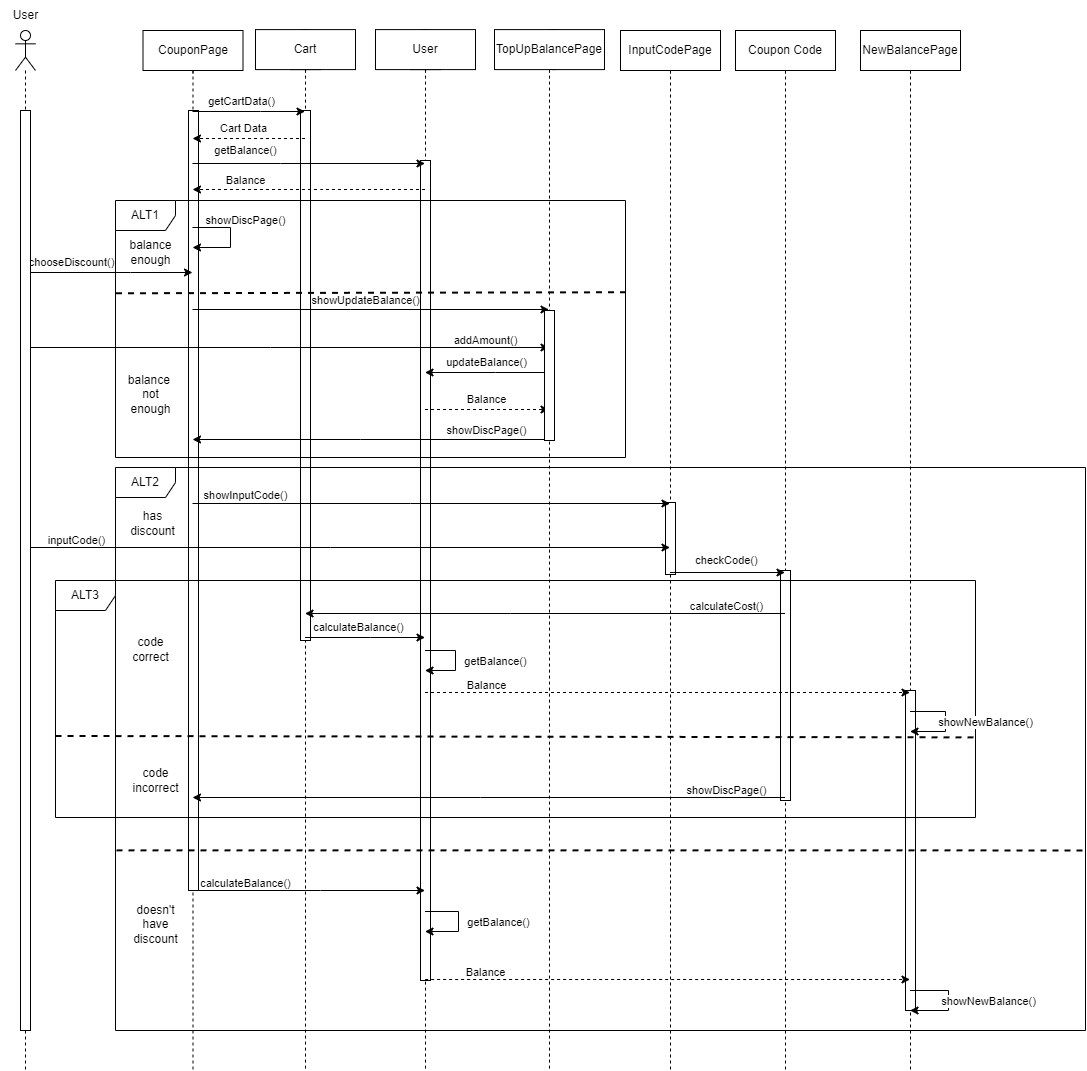

The diagram above was exported from draw.io. Its source (the exported page's mxGraphModel, read from the mxfile embedded in the PNG):
<mxGraphModel dx="1418" dy="828" grid="1" gridSize="10" guides="1" tooltips="1" connect="1" arrows="1" fold="1" page="1" pageScale="1" pageWidth="1169" pageHeight="827" math="0" shadow="0">
  <root>
    <mxCell id="0" />
    <mxCell id="1" parent="0" />
    <mxCell id="swWhOMBi9cK1xBVYy2Jj-80" value="" style="shape=umlLifeline;perimeter=lifelinePerimeter;whiteSpace=wrap;html=1;container=1;dropTarget=0;collapsible=0;recursiveResize=0;outlineConnect=0;portConstraint=eastwest;newEdgeStyle={&quot;edgeStyle&quot;:&quot;elbowEdgeStyle&quot;,&quot;elbow&quot;:&quot;vertical&quot;,&quot;curved&quot;:0,&quot;rounded&quot;:0};participant=umlBoundary;" parent="1" vertex="1">
      <mxGeometry x="1240" y="320" width="50" height="1040" as="geometry" />
    </mxCell>
    <mxCell id="swWhOMBi9cK1xBVYy2Jj-81" value="" style="shape=umlLifeline;perimeter=lifelinePerimeter;whiteSpace=wrap;html=1;container=1;dropTarget=0;collapsible=0;recursiveResize=0;outlineConnect=0;portConstraint=eastwest;newEdgeStyle={&quot;edgeStyle&quot;:&quot;elbowEdgeStyle&quot;,&quot;elbow&quot;:&quot;vertical&quot;,&quot;curved&quot;:0,&quot;rounded&quot;:0};participant=umlBoundary;" parent="1" vertex="1">
      <mxGeometry x="1119" y="319.1" width="50" height="1040.9" as="geometry" />
    </mxCell>
    <mxCell id="swWhOMBi9cK1xBVYy2Jj-82" value="" style="shape=umlLifeline;perimeter=lifelinePerimeter;whiteSpace=wrap;html=1;container=1;dropTarget=0;collapsible=0;recursiveResize=0;outlineConnect=0;portConstraint=eastwest;newEdgeStyle={&quot;edgeStyle&quot;:&quot;elbowEdgeStyle&quot;,&quot;elbow&quot;:&quot;vertical&quot;,&quot;curved&quot;:0,&quot;rounded&quot;:0};participant=umlBoundary;" parent="1" vertex="1">
      <mxGeometry x="762.5" y="320" width="50" height="1040" as="geometry" />
    </mxCell>
    <mxCell id="swWhOMBi9cK1xBVYy2Jj-83" value="" style="shape=umlLifeline;perimeter=lifelinePerimeter;whiteSpace=wrap;html=1;container=1;dropTarget=0;collapsible=0;recursiveResize=0;outlineConnect=0;portConstraint=eastwest;newEdgeStyle={&quot;edgeStyle&quot;:&quot;elbowEdgeStyle&quot;,&quot;elbow&quot;:&quot;vertical&quot;,&quot;curved&quot;:0,&quot;rounded&quot;:0};participant=umlEntity;" parent="1" vertex="1">
      <mxGeometry x="880" y="319.1" width="40" height="1040.9" as="geometry" />
    </mxCell>
    <mxCell id="swWhOMBi9cK1xBVYy2Jj-84" value="" style="shape=umlLifeline;perimeter=lifelinePerimeter;whiteSpace=wrap;html=1;container=1;dropTarget=0;collapsible=0;recursiveResize=0;outlineConnect=0;portConstraint=eastwest;newEdgeStyle={&quot;edgeStyle&quot;:&quot;elbowEdgeStyle&quot;,&quot;elbow&quot;:&quot;vertical&quot;,&quot;curved&quot;:0,&quot;rounded&quot;:0};participant=umlEntity;size=40;" parent="1" vertex="1">
      <mxGeometry x="1000" y="319.1" width="40" height="1040.9" as="geometry" />
    </mxCell>
    <mxCell id="swWhOMBi9cK1xBVYy2Jj-85" value="" style="shape=umlLifeline;perimeter=lifelinePerimeter;whiteSpace=wrap;html=1;container=1;dropTarget=0;collapsible=0;recursiveResize=0;outlineConnect=0;portConstraint=eastwest;newEdgeStyle={&quot;edgeStyle&quot;:&quot;elbowEdgeStyle&quot;,&quot;elbow&quot;:&quot;vertical&quot;,&quot;curved&quot;:0,&quot;rounded&quot;:0};participant=umlBoundary;" parent="1" vertex="1">
      <mxGeometry x="1480" y="320" width="50" height="1040" as="geometry" />
    </mxCell>
    <mxCell id="swWhOMBi9cK1xBVYy2Jj-86" value="" style="shape=umlLifeline;perimeter=lifelinePerimeter;whiteSpace=wrap;html=1;container=1;dropTarget=0;collapsible=0;recursiveResize=0;outlineConnect=0;portConstraint=eastwest;newEdgeStyle={&quot;edgeStyle&quot;:&quot;elbowEdgeStyle&quot;,&quot;elbow&quot;:&quot;vertical&quot;,&quot;curved&quot;:0,&quot;rounded&quot;:0};participant=umlEntity;" parent="1" vertex="1">
      <mxGeometry x="1360" y="320" width="40" height="1040" as="geometry" />
    </mxCell>
    <mxCell id="IK8IRVJrMrATGc9QWltt-18" value="" style="html=1;points=[];perimeter=orthogonalPerimeter;" parent="1" vertex="1">
      <mxGeometry x="783" y="400" width="10" height="780" as="geometry" />
    </mxCell>
    <mxCell id="IK8IRVJrMrATGc9QWltt-19" value="" style="html=1;points=[];perimeter=orthogonalPerimeter;" parent="1" vertex="1">
      <mxGeometry x="895" y="400" width="10" height="530" as="geometry" />
    </mxCell>
    <mxCell id="IK8IRVJrMrATGc9QWltt-20" value="" style="html=1;points=[];perimeter=orthogonalPerimeter;" parent="1" vertex="1">
      <mxGeometry x="1015" y="450" width="10" height="820" as="geometry" />
    </mxCell>
    <mxCell id="IK8IRVJrMrATGc9QWltt-22" value="" style="html=1;points=[];perimeter=orthogonalPerimeter;" parent="1" vertex="1">
      <mxGeometry x="1260" y="792" width="10" height="72" as="geometry" />
    </mxCell>
    <mxCell id="IK8IRVJrMrATGc9QWltt-23" value="" style="html=1;points=[];perimeter=orthogonalPerimeter;" parent="1" vertex="1">
      <mxGeometry x="1375" y="860" width="10" height="230" as="geometry" />
    </mxCell>
    <mxCell id="IK8IRVJrMrATGc9QWltt-24" value="" style="html=1;points=[];perimeter=orthogonalPerimeter;" parent="1" vertex="1">
      <mxGeometry x="1500" y="980" width="10" height="320" as="geometry" />
    </mxCell>
    <mxCell id="swWhOMBi9cK1xBVYy2Jj-110" value="ALT2" style="shape=umlFrame;whiteSpace=wrap;html=1;pointerEvents=0;" parent="1" vertex="1">
      <mxGeometry x="710" y="757" width="970" height="563" as="geometry" />
    </mxCell>
    <mxCell id="swWhOMBi9cK1xBVYy2Jj-114" value="ALT3" style="shape=umlFrame;whiteSpace=wrap;html=1;pointerEvents=0;" parent="1" vertex="1">
      <mxGeometry x="650" y="870" width="920" height="237" as="geometry" />
    </mxCell>
    <mxCell id="swWhOMBi9cK1xBVYy2Jj-97" value="ALT1" style="shape=umlFrame;whiteSpace=wrap;html=1;pointerEvents=0;" parent="1" vertex="1">
      <mxGeometry x="710" y="490" width="510" height="257" as="geometry" />
    </mxCell>
    <mxCell id="swWhOMBi9cK1xBVYy2Jj-100" value="" style="endArrow=none;dashed=1;html=1;rounded=0;exitX=0.001;exitY=0.361;exitDx=0;exitDy=0;exitPerimeter=0;entryX=1.003;entryY=0.357;entryDx=0;entryDy=0;entryPerimeter=0;strokeWidth=2;" parent="1" source="swWhOMBi9cK1xBVYy2Jj-97" target="swWhOMBi9cK1xBVYy2Jj-97" edge="1">
      <mxGeometry width="50" height="50" relative="1" as="geometry">
        <mxPoint x="1095" y="567" as="sourcePoint" />
        <mxPoint x="1145" y="517" as="targetPoint" />
      </mxGeometry>
    </mxCell>
    <mxCell id="swWhOMBi9cK1xBVYy2Jj-79" value="" style="shape=umlLifeline;perimeter=lifelinePerimeter;whiteSpace=wrap;html=1;container=1;dropTarget=0;collapsible=0;recursiveResize=0;outlineConnect=0;portConstraint=eastwest;newEdgeStyle={&quot;edgeStyle&quot;:&quot;elbowEdgeStyle&quot;,&quot;elbow&quot;:&quot;vertical&quot;,&quot;curved&quot;:0,&quot;rounded&quot;:0};participant=umlActor;" parent="1" vertex="1">
      <mxGeometry x="610" y="320" width="20" height="1040" as="geometry" />
    </mxCell>
    <mxCell id="swWhOMBi9cK1xBVYy2Jj-87" value="chooseDiscount()" style="endArrow=classic;html=1;rounded=0;" parent="1" edge="1">
      <mxGeometry x="-0.4371" y="10" width="50" height="50" relative="1" as="geometry">
        <mxPoint x="619.5" y="562" as="sourcePoint" />
        <mxPoint x="787" y="562" as="targetPoint" />
        <Array as="points">
          <mxPoint x="725" y="562" />
        </Array>
        <mxPoint x="-1" as="offset" />
      </mxGeometry>
    </mxCell>
    <mxCell id="swWhOMBi9cK1xBVYy2Jj-88" value="getCartData()" style="endArrow=classic;html=1;rounded=0;" parent="1" edge="1">
      <mxGeometry x="-0.1287" y="10" width="50" height="50" relative="1" as="geometry">
        <mxPoint x="787" y="401" as="sourcePoint" />
        <mxPoint x="899.5" y="401" as="targetPoint" />
        <Array as="points">
          <mxPoint x="855" y="401" />
        </Array>
        <mxPoint as="offset" />
      </mxGeometry>
    </mxCell>
    <mxCell id="swWhOMBi9cK1xBVYy2Jj-89" value="Cart Data" style="endArrow=classic;html=1;rounded=0;dashed=1;" parent="1" edge="1">
      <mxGeometry x="0.1287" y="-10" width="50" height="50" relative="1" as="geometry">
        <mxPoint x="899.5" y="428" as="sourcePoint" />
        <mxPoint x="787" y="428" as="targetPoint" />
        <Array as="points">
          <mxPoint x="855" y="428" />
        </Array>
        <mxPoint x="1" as="offset" />
      </mxGeometry>
    </mxCell>
    <mxCell id="swWhOMBi9cK1xBVYy2Jj-90" value="getBalance()" style="endArrow=classic;html=1;rounded=0;" parent="1" edge="1">
      <mxGeometry x="-0.5441" y="13" width="50" height="50" relative="1" as="geometry">
        <mxPoint x="787" y="453" as="sourcePoint" />
        <mxPoint x="1019.5" y="453" as="targetPoint" />
        <Array as="points">
          <mxPoint x="875" y="453" />
        </Array>
        <mxPoint as="offset" />
      </mxGeometry>
    </mxCell>
    <mxCell id="swWhOMBi9cK1xBVYy2Jj-91" value="Balance" style="endArrow=classic;html=1;rounded=0;dashed=1;" parent="1" edge="1">
      <mxGeometry x="0.5441" y="-9" width="50" height="50" relative="1" as="geometry">
        <mxPoint x="1019.5" y="479" as="sourcePoint" />
        <mxPoint x="787" y="479" as="targetPoint" />
        <Array as="points">
          <mxPoint x="915" y="479" />
        </Array>
        <mxPoint as="offset" />
      </mxGeometry>
    </mxCell>
    <mxCell id="swWhOMBi9cK1xBVYy2Jj-92" value="showDiscPage()" style="endArrow=classic;html=1;rounded=0;" parent="1" source="swWhOMBi9cK1xBVYy2Jj-82" target="swWhOMBi9cK1xBVYy2Jj-82" edge="1">
      <mxGeometry x="-0.2089" y="17" width="50" height="50" relative="1" as="geometry">
        <mxPoint x="995" y="567" as="sourcePoint" />
        <mxPoint x="1045" y="517" as="targetPoint" />
        <Array as="points">
          <mxPoint x="825" y="517" />
          <mxPoint x="825" y="537" />
        </Array>
        <mxPoint x="-2" y="-7" as="offset" />
      </mxGeometry>
    </mxCell>
    <mxCell id="swWhOMBi9cK1xBVYy2Jj-93" value="showUpdateBalance()" style="endArrow=classic;html=1;rounded=0;" parent="1" edge="1">
      <mxGeometry x="-0.0295" y="9" width="50" height="50" relative="1" as="geometry">
        <mxPoint x="787" y="599" as="sourcePoint" />
        <mxPoint x="1143.5" y="599" as="targetPoint" />
        <Array as="points">
          <mxPoint x="945" y="599" />
        </Array>
        <mxPoint as="offset" />
      </mxGeometry>
    </mxCell>
    <mxCell id="swWhOMBi9cK1xBVYy2Jj-94" value="addAmount()" style="endArrow=classic;html=1;rounded=0;" parent="1" source="swWhOMBi9cK1xBVYy2Jj-79" target="swWhOMBi9cK1xBVYy2Jj-81" edge="1">
      <mxGeometry x="0.7576" y="7" width="50" height="50" relative="1" as="geometry">
        <mxPoint x="995" y="567" as="sourcePoint" />
        <mxPoint x="1045" y="517" as="targetPoint" />
        <Array as="points">
          <mxPoint x="865" y="637" />
        </Array>
        <mxPoint as="offset" />
      </mxGeometry>
    </mxCell>
    <mxCell id="swWhOMBi9cK1xBVYy2Jj-96" value="showDiscPage()" style="endArrow=classic;html=1;rounded=0;" parent="1" edge="1">
      <mxGeometry x="-0.6438" y="-9" width="50" height="50" relative="1" as="geometry">
        <mxPoint x="1143.5" y="729" as="sourcePoint" />
        <mxPoint x="787" y="729" as="targetPoint" />
        <Array as="points">
          <mxPoint x="955" y="729" />
        </Array>
        <mxPoint as="offset" />
      </mxGeometry>
    </mxCell>
    <mxCell id="swWhOMBi9cK1xBVYy2Jj-98" value="balance&lt;br&gt;enough" style="text;html=1;align=center;verticalAlign=middle;resizable=0;points=[];autosize=1;strokeColor=none;fillColor=none;" parent="1" vertex="1">
      <mxGeometry x="710" y="521.5" width="70" height="40" as="geometry" />
    </mxCell>
    <mxCell id="swWhOMBi9cK1xBVYy2Jj-99" value="balance&amp;nbsp;&lt;br&gt;not&lt;br style=&quot;border-color: var(--border-color);&quot;&gt;enough" style="text;html=1;align=center;verticalAlign=middle;resizable=0;points=[];autosize=1;strokeColor=none;fillColor=none;" parent="1" vertex="1">
      <mxGeometry x="710" y="654" width="70" height="60" as="geometry" />
    </mxCell>
    <mxCell id="swWhOMBi9cK1xBVYy2Jj-101" value="showInputCode()" style="endArrow=classic;html=1;rounded=0;" parent="1" edge="1">
      <mxGeometry x="-0.778" y="8" width="50" height="50" relative="1" as="geometry">
        <mxPoint x="787" y="793" as="sourcePoint" />
        <mxPoint x="1264.5" y="793" as="targetPoint" />
        <Array as="points">
          <mxPoint x="1005" y="793" />
        </Array>
        <mxPoint as="offset" />
      </mxGeometry>
    </mxCell>
    <mxCell id="swWhOMBi9cK1xBVYy2Jj-102" value="inputCode()" style="endArrow=classic;html=1;rounded=0;" parent="1" edge="1">
      <mxGeometry x="-0.8434" y="7" width="50" height="50" relative="1" as="geometry">
        <mxPoint x="619.5" y="837" as="sourcePoint" />
        <mxPoint x="1264.5" y="837" as="targetPoint" />
        <Array as="points">
          <mxPoint x="925" y="837" />
        </Array>
        <mxPoint as="offset" />
      </mxGeometry>
    </mxCell>
    <mxCell id="swWhOMBi9cK1xBVYy2Jj-103" value="checkCode()" style="endArrow=classic;html=1;rounded=0;" parent="1" edge="1">
      <mxGeometry x="-0.0348" y="12" width="50" height="50" relative="1" as="geometry">
        <mxPoint x="1264.5" y="862" as="sourcePoint" />
        <mxPoint x="1379.5" y="862" as="targetPoint" />
        <Array as="points">
          <mxPoint x="1265" y="862" />
        </Array>
        <mxPoint x="1" as="offset" />
      </mxGeometry>
    </mxCell>
    <mxCell id="swWhOMBi9cK1xBVYy2Jj-104" value="calculateCost()" style="endArrow=classic;html=1;rounded=0;" parent="1" target="swWhOMBi9cK1xBVYy2Jj-83" edge="1">
      <mxGeometry x="-0.7492" y="-7" width="50" height="50" relative="1" as="geometry">
        <mxPoint x="1379.5" y="903" as="sourcePoint" />
        <mxPoint x="905" y="903" as="targetPoint" />
        <Array as="points">
          <mxPoint x="1105" y="903" />
        </Array>
        <mxPoint x="1" as="offset" />
      </mxGeometry>
    </mxCell>
    <mxCell id="swWhOMBi9cK1xBVYy2Jj-105" value="calculateBalance()" style="endArrow=classic;html=1;rounded=0;" parent="1" edge="1">
      <mxGeometry x="-0.0948" y="10" width="50" height="50" relative="1" as="geometry">
        <mxPoint x="899.5" y="927" as="sourcePoint" />
        <mxPoint x="1019.5" y="927" as="targetPoint" />
        <Array as="points">
          <mxPoint x="965" y="927" />
        </Array>
        <mxPoint x="-1" as="offset" />
      </mxGeometry>
    </mxCell>
    <mxCell id="swWhOMBi9cK1xBVYy2Jj-106" value="Balance" style="endArrow=classic;html=1;rounded=0;dashed=1;" parent="1" edge="1">
      <mxGeometry x="-0.7505" y="7" width="50" height="50" relative="1" as="geometry">
        <mxPoint x="1019.5" y="982" as="sourcePoint" />
        <mxPoint x="1504.5" y="982" as="targetPoint" />
        <Array as="points">
          <mxPoint x="1185" y="982" />
        </Array>
        <mxPoint as="offset" />
      </mxGeometry>
    </mxCell>
    <mxCell id="swWhOMBi9cK1xBVYy2Jj-107" value="calculateBalance()" style="endArrow=classic;html=1;rounded=0;" parent="1" edge="1">
      <mxGeometry x="-0.5441" y="7" width="50" height="50" relative="1" as="geometry">
        <mxPoint x="787" y="1180" as="sourcePoint" />
        <mxPoint x="1019.5" y="1180" as="targetPoint" />
        <Array as="points">
          <mxPoint x="915" y="1180" />
        </Array>
        <mxPoint as="offset" />
      </mxGeometry>
    </mxCell>
    <mxCell id="swWhOMBi9cK1xBVYy2Jj-109" value="showDiscPage()" style="endArrow=classic;html=1;rounded=0;" parent="1" source="swWhOMBi9cK1xBVYy2Jj-86" target="swWhOMBi9cK1xBVYy2Jj-82" edge="1">
      <mxGeometry x="-0.7992" y="-7" width="50" height="50" relative="1" as="geometry">
        <mxPoint x="1095" y="767" as="sourcePoint" />
        <mxPoint x="905" y="787" as="targetPoint" />
        <Array as="points">
          <mxPoint x="1075" y="1087" />
        </Array>
        <mxPoint as="offset" />
      </mxGeometry>
    </mxCell>
    <mxCell id="swWhOMBi9cK1xBVYy2Jj-111" value="" style="endArrow=none;dashed=1;html=1;rounded=0;entryX=0.999;entryY=0.65;entryDx=0;entryDy=0;entryPerimeter=0;strokeWidth=2;exitX=0.001;exitY=0.68;exitDx=0;exitDy=0;exitPerimeter=0;" parent="1" source="swWhOMBi9cK1xBVYy2Jj-110" edge="1">
      <mxGeometry width="50" height="50" relative="1" as="geometry">
        <mxPoint x="720" y="1140" as="sourcePoint" />
        <mxPoint x="1679.0300000000002" y="1139.95" as="targetPoint" />
      </mxGeometry>
    </mxCell>
    <mxCell id="swWhOMBi9cK1xBVYy2Jj-112" value="doesn't&lt;br&gt;have&lt;br&gt;discount" style="text;html=1;align=center;verticalAlign=middle;resizable=0;points=[];autosize=1;strokeColor=none;fillColor=none;" parent="1" vertex="1">
      <mxGeometry x="715" y="1184" width="70" height="60" as="geometry" />
    </mxCell>
    <mxCell id="swWhOMBi9cK1xBVYy2Jj-113" value="has&lt;br&gt;discount" style="text;html=1;align=center;verticalAlign=middle;resizable=0;points=[];autosize=1;strokeColor=none;fillColor=none;" parent="1" vertex="1">
      <mxGeometry x="712" y="793" width="70" height="40" as="geometry" />
    </mxCell>
    <mxCell id="swWhOMBi9cK1xBVYy2Jj-115" value="" style="endArrow=none;dashed=1;html=1;rounded=0;exitX=0;exitY=0.656;exitDx=0;exitDy=0;exitPerimeter=0;entryX=1;entryY=0.662;entryDx=0;entryDy=0;entryPerimeter=0;strokeColor=default;strokeWidth=2;" parent="1" source="swWhOMBi9cK1xBVYy2Jj-114" target="swWhOMBi9cK1xBVYy2Jj-114" edge="1">
      <mxGeometry width="50" height="50" relative="1" as="geometry">
        <mxPoint x="717.48" y="1035.6970000000001" as="sourcePoint" />
        <mxPoint x="1559.1599999999999" y="1040.437" as="targetPoint" />
      </mxGeometry>
    </mxCell>
    <mxCell id="swWhOMBi9cK1xBVYy2Jj-116" value="code&lt;br&gt;correct" style="text;html=1;align=center;verticalAlign=middle;resizable=0;points=[];autosize=1;strokeColor=none;fillColor=none;" parent="1" vertex="1">
      <mxGeometry x="715" y="919" width="60" height="40" as="geometry" />
    </mxCell>
    <mxCell id="swWhOMBi9cK1xBVYy2Jj-117" value="code&lt;br&gt;incorrect" style="text;html=1;align=center;verticalAlign=middle;resizable=0;points=[];autosize=1;strokeColor=none;fillColor=none;" parent="1" vertex="1">
      <mxGeometry x="715" y="1050" width="70" height="40" as="geometry" />
    </mxCell>
    <mxCell id="swWhOMBi9cK1xBVYy2Jj-118" value="User" style="text;html=1;align=center;verticalAlign=middle;resizable=0;points=[];autosize=1;strokeColor=none;fillColor=none;" parent="1" vertex="1">
      <mxGeometry x="595" y="290" width="50" height="30" as="geometry" />
    </mxCell>
    <mxCell id="IK8IRVJrMrATGc9QWltt-3" value="CouponPage" style="shape=umlLifeline;perimeter=lifelinePerimeter;whiteSpace=wrap;html=1;container=1;collapsible=0;recursiveResize=0;outlineConnect=0;" parent="1" vertex="1">
      <mxGeometry x="737.5" y="320" width="100" height="43" as="geometry" />
    </mxCell>
    <mxCell id="IK8IRVJrMrATGc9QWltt-4" value="User" style="shape=umlLifeline;perimeter=lifelinePerimeter;whiteSpace=wrap;html=1;container=1;collapsible=0;recursiveResize=0;outlineConnect=0;" parent="1" vertex="1">
      <mxGeometry x="970" y="319.1" width="100" height="43" as="geometry" />
    </mxCell>
    <mxCell id="IK8IRVJrMrATGc9QWltt-5" value="Cart" style="shape=umlLifeline;perimeter=lifelinePerimeter;whiteSpace=wrap;html=1;container=1;collapsible=0;recursiveResize=0;outlineConnect=0;" parent="1" vertex="1">
      <mxGeometry x="850" y="319.1" width="100" height="43" as="geometry" />
    </mxCell>
    <mxCell id="IK8IRVJrMrATGc9QWltt-6" value="Coupon Code" style="shape=umlLifeline;perimeter=lifelinePerimeter;whiteSpace=wrap;html=1;container=1;collapsible=0;recursiveResize=0;outlineConnect=0;" parent="1" vertex="1">
      <mxGeometry x="1330" y="320" width="100" height="43" as="geometry" />
    </mxCell>
    <mxCell id="IK8IRVJrMrATGc9QWltt-7" value="NewBalancePage" style="shape=umlLifeline;perimeter=lifelinePerimeter;whiteSpace=wrap;html=1;container=1;collapsible=0;recursiveResize=0;outlineConnect=0;" parent="1" vertex="1">
      <mxGeometry x="1455" y="320" width="100" height="43" as="geometry" />
    </mxCell>
    <mxCell id="IK8IRVJrMrATGc9QWltt-8" value="updateBalance()" style="endArrow=classic;html=1;rounded=0;strokeWidth=1;" parent="1" edge="1">
      <mxGeometry x="0.0242" y="-10" width="50" height="50" relative="1" as="geometry">
        <mxPoint x="1143.5" y="662" as="sourcePoint" />
        <mxPoint x="1019.5" y="662" as="targetPoint" />
        <Array as="points">
          <mxPoint x="1090" y="662" />
        </Array>
        <mxPoint x="1" as="offset" />
      </mxGeometry>
    </mxCell>
    <mxCell id="IK8IRVJrMrATGc9QWltt-9" value="Balance" style="endArrow=classic;html=1;rounded=0;strokeWidth=1;dashed=1;" parent="1" edge="1">
      <mxGeometry x="-0.0242" y="10" width="50" height="50" relative="1" as="geometry">
        <mxPoint x="1019.5" y="699" as="sourcePoint" />
        <mxPoint x="1143.5" y="699" as="targetPoint" />
        <Array as="points">
          <mxPoint x="1090" y="699" />
        </Array>
        <mxPoint x="1" as="offset" />
      </mxGeometry>
    </mxCell>
    <mxCell id="IK8IRVJrMrATGc9QWltt-10" value="getBalance()" style="endArrow=classic;html=1;rounded=0;strokeWidth=1;" parent="1" source="swWhOMBi9cK1xBVYy2Jj-84" target="swWhOMBi9cK1xBVYy2Jj-84" edge="1">
      <mxGeometry y="40" width="50" height="50" relative="1" as="geometry">
        <mxPoint x="1070" y="960" as="sourcePoint" />
        <mxPoint x="1050" y="980" as="targetPoint" />
        <Array as="points">
          <mxPoint x="1050" y="940" />
          <mxPoint x="1050" y="960" />
        </Array>
        <mxPoint as="offset" />
      </mxGeometry>
    </mxCell>
    <mxCell id="IK8IRVJrMrATGc9QWltt-11" value="showNewBalance()" style="endArrow=classic;html=1;rounded=0;strokeWidth=1;" parent="1" source="swWhOMBi9cK1xBVYy2Jj-85" target="swWhOMBi9cK1xBVYy2Jj-85" edge="1">
      <mxGeometry y="40" width="50" height="50" relative="1" as="geometry">
        <mxPoint x="1509.5" y="1001" as="sourcePoint" />
        <mxPoint x="1509.5" y="1021" as="targetPoint" />
        <Array as="points">
          <mxPoint x="1540" y="1001" />
          <mxPoint x="1540" y="1021" />
        </Array>
        <mxPoint as="offset" />
      </mxGeometry>
    </mxCell>
    <mxCell id="IK8IRVJrMrATGc9QWltt-12" value="getBalance()" style="endArrow=classic;html=1;rounded=0;strokeWidth=1;" parent="1" source="swWhOMBi9cK1xBVYy2Jj-84" target="swWhOMBi9cK1xBVYy2Jj-84" edge="1">
      <mxGeometry y="40" width="50" height="50" relative="1" as="geometry">
        <mxPoint x="1022.5" y="1201" as="sourcePoint" />
        <mxPoint x="1022.5" y="1221" as="targetPoint" />
        <Array as="points">
          <mxPoint x="1053" y="1201" />
          <mxPoint x="1053" y="1221" />
        </Array>
        <mxPoint as="offset" />
      </mxGeometry>
    </mxCell>
    <mxCell id="IK8IRVJrMrATGc9QWltt-13" value="Balance" style="endArrow=classic;html=1;rounded=0;dashed=1;" parent="1" edge="1">
      <mxGeometry x="-0.7505" y="7" width="50" height="50" relative="1" as="geometry">
        <mxPoint x="1019.6304347826085" y="1269" as="sourcePoint" />
        <mxPoint x="1504.5" y="1269" as="targetPoint" />
        <Array as="points">
          <mxPoint x="1189" y="1269" />
        </Array>
        <mxPoint as="offset" />
      </mxGeometry>
    </mxCell>
    <mxCell id="IK8IRVJrMrATGc9QWltt-14" value="showNewBalance()" style="endArrow=classic;html=1;rounded=0;strokeWidth=1;" parent="1" source="swWhOMBi9cK1xBVYy2Jj-85" target="swWhOMBi9cK1xBVYy2Jj-85" edge="1">
      <mxGeometry y="40" width="50" height="50" relative="1" as="geometry">
        <mxPoint x="1507.5" y="1280" as="sourcePoint" />
        <mxPoint x="1507.5" y="1300" as="targetPoint" />
        <Array as="points">
          <mxPoint x="1543" y="1280" />
          <mxPoint x="1543" y="1300" />
        </Array>
        <mxPoint as="offset" />
      </mxGeometry>
    </mxCell>
    <mxCell id="IK8IRVJrMrATGc9QWltt-15" value="InputCodePage" style="shape=umlLifeline;perimeter=lifelinePerimeter;whiteSpace=wrap;html=1;container=1;collapsible=0;recursiveResize=0;outlineConnect=0;" parent="1" vertex="1">
      <mxGeometry x="1215" y="320" width="100" height="43" as="geometry" />
    </mxCell>
    <mxCell id="IK8IRVJrMrATGc9QWltt-16" value="TopUpBalancePage" style="shape=umlLifeline;perimeter=lifelinePerimeter;whiteSpace=wrap;html=1;container=1;collapsible=0;recursiveResize=0;outlineConnect=0;" parent="1" vertex="1">
      <mxGeometry x="1089" y="319.1" width="110" height="43" as="geometry" />
    </mxCell>
    <mxCell id="IK8IRVJrMrATGc9QWltt-17" value="" style="html=1;points=[];perimeter=orthogonalPerimeter;" parent="1" vertex="1">
      <mxGeometry x="615" y="400" width="10" height="920" as="geometry" />
    </mxCell>
    <mxCell id="IK8IRVJrMrATGc9QWltt-21" value="" style="html=1;points=[];perimeter=orthogonalPerimeter;" parent="1" vertex="1">
      <mxGeometry x="1139" y="600" width="10" height="130" as="geometry" />
    </mxCell>
  </root>
</mxGraphModel>